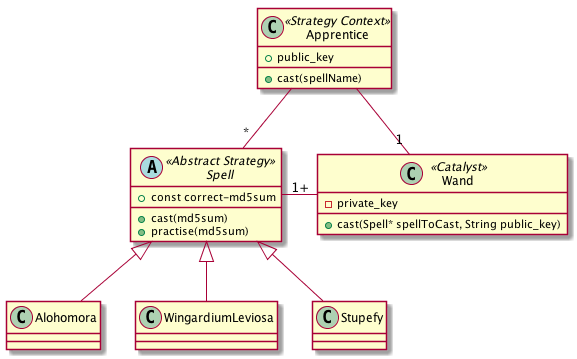

The diagram above was rendered by PlantUML. Its source (embedded in the PNG):
@startuml

class Apprentice <<Strategy Context>>{
 +cast(spellName)
 +public_key
}

class Wand <<Catalyst>> {
 -private_key
 +cast(Spell* spellToCast, String public_key)
}

abstract Class Spell <<Abstract Strategy>> {
 +cast(md5sum)
 +practise(md5sum)
 +const correct-md5sum
}

Spell <|-- Alohomora
Spell <|-- WingardiumLeviosa
Spell <|-- Stupefy

Apprentice -- "1" Wand
Apprentice -- "*" Spell

Spell - "1+" Wand
@enduml